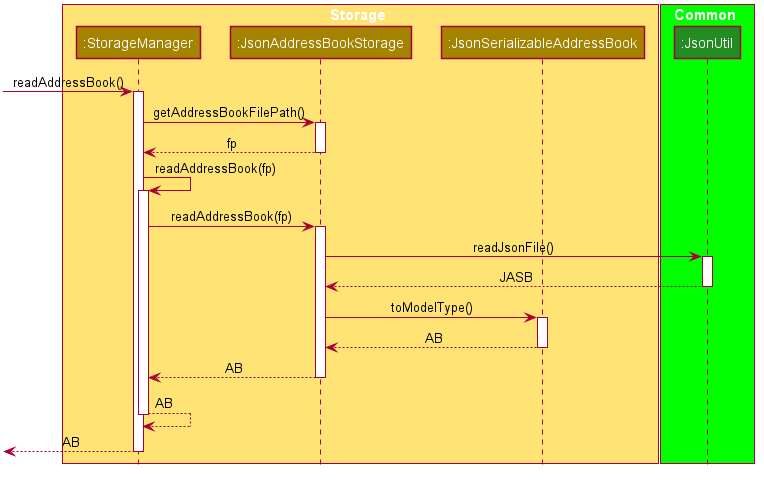

The diagram above was rendered by PlantUML. Its source (embedded in the PNG):
@startuml









skinparam BackgroundColor #FFFFFFF

skinparam Shadowing false

skinparam Class {
    FontColor #FFFFFF
    BorderThickness 1
    BorderColor #FFFFFF
    StereotypeFontColor #FFFFFF
    FontName Arial
}

skinparam Actor {
    BorderColor #000000
    Color #000000
    FontName Arial
}

skinparam Sequence {
    MessageAlign center
    BoxFontSize 15
    BoxPadding 0
    BoxFontColor #FFFFFF
    FontName Arial
}

skinparam Participant {
    FontColor #FFFFFFF
    Padding 20
}

skinparam MinClassWidth 50
skinparam ParticipantPadding 10
skinparam Shadowing false
skinparam DefaultTextAlignment center
skinparam packageStyle Rectangle

hide footbox
hide members
hide circle

box Storage #FFE374
participant ":StorageManager" as StorageManager #A38300
participant ":JsonAddressBookStorage" as JsonAddressBookStorage #A38300
participant ":JsonSerializableAddressBook" as JsonSerializableAddressBook #A38300
end box

box Common #00FF00
participant ":JsonUtil" as JsonUtil #228B22
end box

[-> StorageManager : readAddressBook()
activate StorageManager

StorageManager -> JsonAddressBookStorage : getAddressBookFilePath()
activate JsonAddressBookStorage

JsonAddressBookStorage --> StorageManager : fp
deactivate JsonAddressBookStorage

StorageManager -> StorageManager : readAddressBook(fp)
activate StorageManager

StorageManager -> JsonAddressBookStorage : readAddressBook(fp)
activate JsonAddressBookStorage

JsonAddressBookStorage -> JsonUtil : readJsonFile()
activate JsonUtil

JsonUtil --> JsonAddressBookStorage : JASB
deactivate JsonUtil

JsonAddressBookStorage -> JsonSerializableAddressBook : toModelType()
activate JsonSerializableAddressBook

JsonSerializableAddressBook --> JsonAddressBookStorage : AB
deactivate JsonSerializableAddressBook


JsonAddressBookStorage --> StorageManager : AB
deactivate JsonAddressBookStorage

StorageManager --> StorageManager : AB
deactivate StorageManager

[<--StorageManager : AB
deactivate StorageManager


@enduml